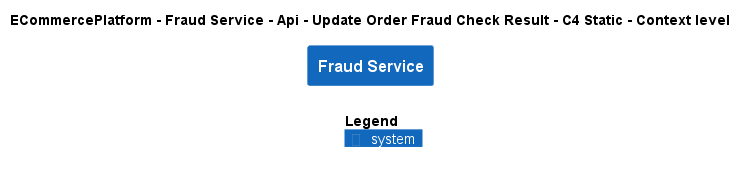

The diagram above was rendered by PlantUML. Its source (embedded in the PNG):
@startuml
!include ..\..\..\..\..\..\..\.c4s\C4_Context.puml

AddElementTag("c4interflow:lifecycle:new", $bgColor=green, $fontColor=#ffffff, $borderColor=green, $shadowing="False")
AddElementTag("c4interflow:lifecycle:changed", $bgColor=orange, $fontColor=#ffffff, $borderColor=orange, $shadowing="False")
AddElementTag("c4interflow:lifecycle:removed", $bgColor=red, $fontColor=#ffffff, $borderColor=red, $shadowing="False")

AddRelTag("c4interflow:lifecycle:new", $textColor=green, $lineColor=green)
AddRelTag("c4interflow:lifecycle:changed", $textColor=orange, $lineColor=orange)
AddRelTag("c4interflow:lifecycle:removed", $textColor=red, $lineColor=red)

SHOW_PERSON_PORTRAIT()
LAYOUT_TOP_DOWN()

skinparam linetype polyline

title ECommercePlatform - Fraud Service - Api - Update Order Fraud Check Result - C4 Static - Context level

System(ECommercePlatform.SoftwareSystems.FraudService, "Fraud Service", "")



SHOW_LEGEND()
@enduml